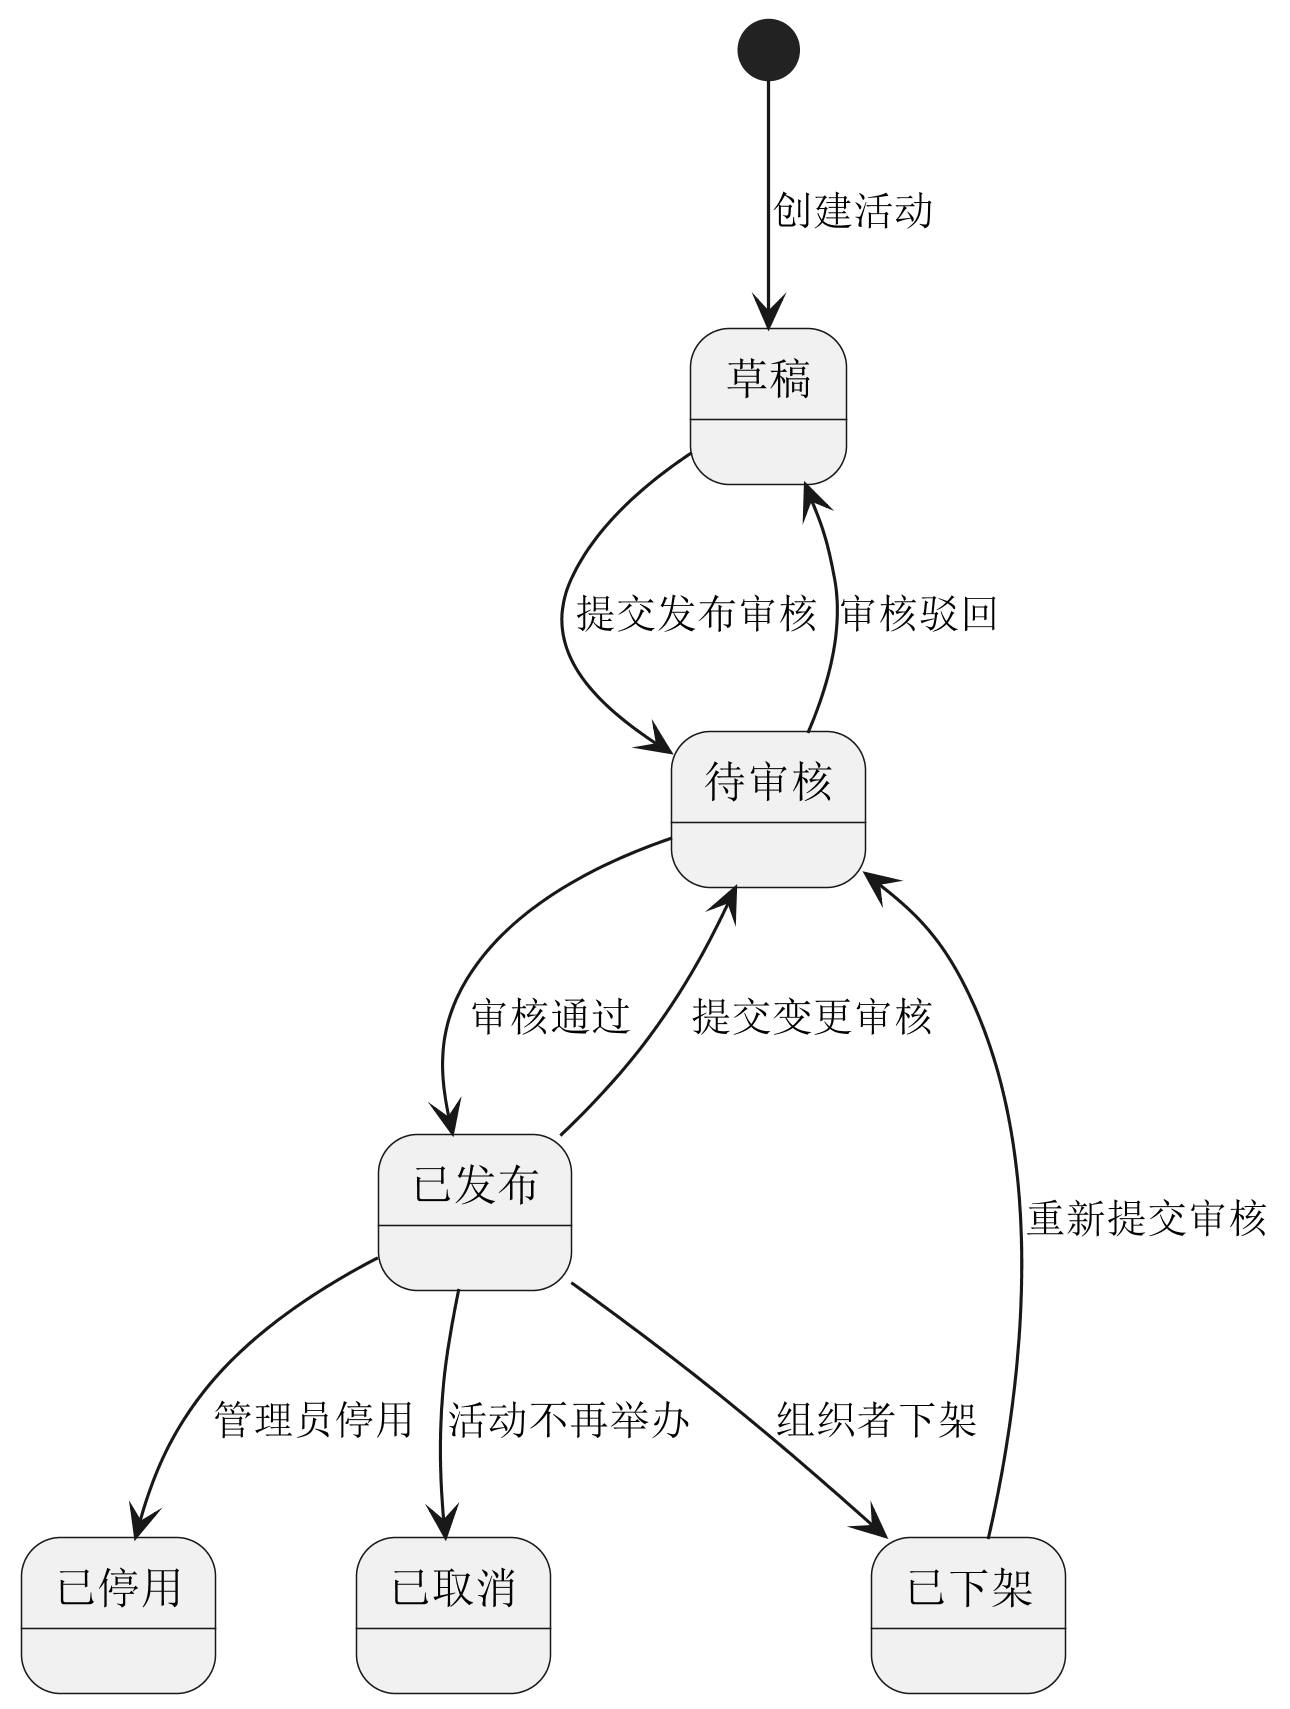

The diagram above was rendered by PlantUML. Its source (embedded in the PNG):
@startuml
skinparam dpi 300

state "草稿" as Draft
state "待审核" as Pending
state "已发布" as Published
state "已下架" as TakenDown
state "已停用" as Disabled
state "已取消" as Cancelled

[*] --> Draft : 创建活动

Draft --> Pending : 提交发布审核
Pending --> Published : 审核通过
Pending --> Draft : 审核驳回

Published --> Pending : 提交变更审核
Published --> TakenDown : 组织者下架
Published --> Disabled : 管理员停用
Published --> Cancelled : 活动不再举办

TakenDown --> Pending : 重新提交审核

@enduml